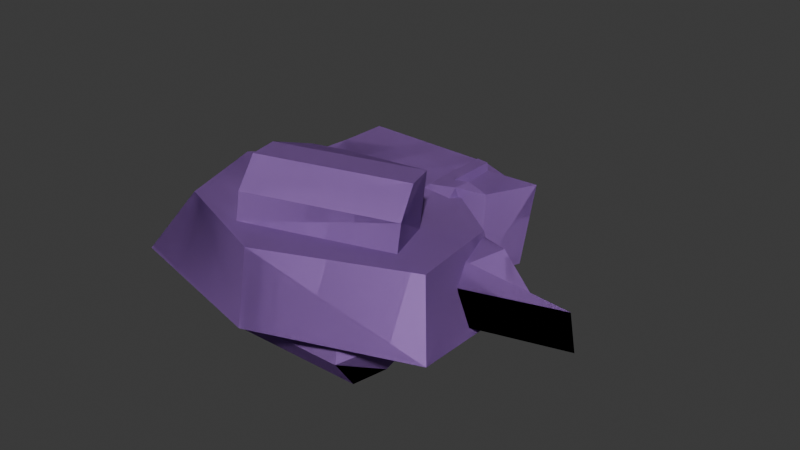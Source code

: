 # Source: wall_garbage.blend  (saved by Blender 4.2.66; exported with 4.5.12 LTS)
import bpy
from mathutils import Matrix  # noqa: F401  (used for matrix-valued properties, if any)

bpy.ops.wm.read_factory_settings(use_empty=True)
scene = bpy.context.scene
scene.name = 'Scene'

# ---- collections
col_collection = bpy.data.collections.new('Collection'); scene.collection.children.link(col_collection)

# ---- materials (node trees are filled in below, after node groups)
mat_adprojector_plaza_body_destroyed = bpy.data.materials.new('adprojector_plaza_body_destroyed')
mat_adprojector_plaza_body_destroyed.diffuse_color = (0.4179, 0.2162, 0.6235, 1.0)

# ---- material node trees

# ---- world
world_world = bpy.data.worlds.new('World'); scene.world = world_world
world_world.use_nodes = True; world_world.node_tree.nodes.clear()
_N = world_world.node_tree.nodes; _L = world_world.node_tree.links
n0 = _N.new('ShaderNodeOutputWorld'); n0.name = 'World Output'; n0.location = (300, 300)
n1 = _N.new('ShaderNodeBackground'); n1.name = 'Background'; n1.location = (10, 300)
n1.inputs[0].default_value = (0.05088, 0.05088, 0.05088, 1.0)
_L.new(n1.outputs[0], n0.inputs[0])
n0.is_active_output = True
world_world.color = (0.05088, 0.05088, 0.05088)
world_world.sun_shadow_jitter_overblur = 0.0

# ---- meshes
me_l6_big_wall = bpy.data.meshes.new('L6 big wall')
me_l6_big_wall.from_pydata([(11.59, -13.02, 24.21), (9.096, -8.675, 15.82), (-10.64, -1.018, 14.47), (-10.64, -0.3668, 18.17), (13.08, -17.05, 21.11), (-5.258, -24.91, 22.49), (-6.753, -20.87, 25.59), (9.096, -7.372, 23.21), (10.0, -25.36, 4.804), (-10.0, -16.16, -0.6254), (10.0, -22.32, 0.4599), (-21.12, -4.525, 4.938), (-19.9, -14.29, 6.66), (10.0, -24.71, 8.497), (-3.992, 23.38, 10.17), (-0.9185, 10.53, 12.44), (13.08, -17.71, 17.42), (1.574, -30.57, 19.69), (-15.23, -2.981, 14.82), (-21.32, 4.855, 13.44), (-26.05, 24.44, 9.986), (-9.245, -15.23, 24.6), (-5.258, -25.56, 18.8), (-15.23, -2.33, 18.51), (-10.0, -22.32, 0.4599), (-10.0, -25.36, 4.804), (-10.0, -24.71, 8.497), (-10.0, -0.0897, 4.156), (4.713, 19.89, 0.6333), (-0.000244, 24.53, -0.1852), (-30.0, 24.53, -0.1852), (15.0, -14.43, 6.684), (10.0, -16.16, -0.6254), (-5.0, -0.7408, 0.4629), (-2.015, 1.156, 3.936), (-10.0, -0.7408, 0.4629), (-0.9185, 8.796, 2.589), (-23.66, -24.71, 8.497), (1.574, -32.31, 9.837), (18.97, -19.91, 17.81), (14.23, -2.254, 14.69), (18.71, -3.781, 4.807), (1.533, 20.37, 10.7), (21.51, -22.8, 8.161), (-23.06, 13.11, 11.98), (-16.21, -22.64, 18.29), (-27.92, 5.123, 3.237), (-25.91, -4.655, 15.12)], [], [(16, 1, 4), (7, 4, 1), (4, 7, 0), (1, 3, 7), (3, 1, 2), (2, 23, 3), (23, 2, 18), (5, 0, 6), (0, 5, 4), (4, 22, 16), (22, 4, 5), (21, 0, 7), (0, 21, 6), (23, 7, 3), (7, 23, 21), (10, 25, 24), (25, 10, 8), (26, 8, 13), (8, 26, 25), (10, 9, 32), (9, 10, 24), (32, 35, 33), (35, 32, 9), (11, 27, 26), (27, 11, 30), (46, 30, 11), (12, 11, 26), (36, 29, 28), (29, 36, 30), (30, 36, 27), (27, 36, 34), (34, 36, 31), (41, 31, 36), (43, 31, 41), (31, 43, 13), (38, 13, 43), (37, 26, 13, 38), (12, 26, 37), (42, 14, 15), (2, 15, 14), (15, 2, 40), (1, 40, 2), (16, 40, 1), (40, 16, 39), (22, 39, 16), (39, 22, 17), (17, 22, 45), (18, 45, 22), (45, 18, 47), (47, 18, 19), (19, 18, 44), (2, 44, 18), (14, 44, 2), (44, 14, 20), (21, 5, 6), (5, 21, 22), (22, 21, 18), (23, 18, 21), (24, 25, 9), (26, 9, 25), (27, 9, 26), (9, 27, 35), (29, 42, 28), (20, 14, 29), (20, 29, 30), (31, 13, 8), (32, 8, 10), (31, 8, 32), (33, 31, 32), (33, 34, 31), (35, 34, 33), (35, 27, 34), (40, 36, 15), (40, 41, 36), (38, 45, 37), (17, 45, 38), (43, 40, 39), (40, 43, 41), (15, 28, 42), (15, 36, 28), (17, 43, 39), (43, 17, 38), (30, 44, 20), (45, 12, 37), (19, 46, 47), (11, 47, 46), (44, 46, 19), (29, 14, 42), (12, 45, 47), (46, 44, 30), (11, 12, 47)])
me_l6_big_wall.polygons.foreach_set('use_smooth', [True] * 91)
_k = set([(0, 4), (0, 6), (0, 7), (1, 2), (1, 7), (1, 16), (2, 3), (2, 18), (3, 7), (3, 23), (4, 5), (4, 16), (5, 6), (5, 22), (6, 21), (7, 21), (8, 10), (8, 13), (8, 25), (8, 31), (8, 32), (9, 24), (9, 32), (9, 35), (10, 24), (10, 32), (11, 12), (11, 46), (11, 47), (12, 37), (12, 45), (12, 47), (13, 26), (13, 31), (14, 20), (14, 29), (14, 42), (15, 36), (15, 40), (15, 42), (16, 22), (17, 38), (17, 39), (17, 45), (18, 22), (18, 23), (19, 44), (19, 46), (19, 47), (20, 30), (20, 44), (21, 23), (24, 25), (25, 26), (26, 27), (27, 34), (27, 35), (28, 29), (28, 36), (28, 42), (29, 30), (30, 46), (31, 32), (31, 34), (32, 33), (33, 34), (33, 35), (36, 41), (37, 38), (37, 45), (38, 43), (39, 40), (39, 43), (40, 41), (41, 43), (45, 47), (46, 47)])
me_l6_big_wall.attributes.new('sharp_edge', 'BOOLEAN', 'EDGE').data.foreach_set('value', [ (min(e.vertices), max(e.vertices)) in _k for e in me_l6_big_wall.edges])
_uv = me_l6_big_wall.uv_layers.new(name='UVMap_0')
_uv.uv.foreach_set('vector', [0.00898, 0.3174, 0.00898, 0.3881, 0.03683, 0.3174, 0.06468, 0.3881, 0.03683, 0.3174, 0.00898, 0.3881, 0.03683, 0.3174, 0.06468, 0.3881, 0.06468, 0.3439, 0.00898, 0.3881, 0.03683, 0.4942, 0.06468, 0.3881, 0.03683, 0.4942, 0.00898, 0.3881, 0.00898, 0.4942, 0.00898, 0.4942, 0.03683, 0.4942, 0.03683, 0.4942, 0.03683, 0.4942, 0.00898, 0.4942, 0.00898, 0.4942, 0.9387, 0.7782, 0.9124, 0.9903, 0.9124, 0.7782, 0.9124, 0.9903, 0.9387, 0.7782, 0.9387, 0.9903, 0.9387, 0.9903, 0.9844, 0.7782, 0.9844, 0.9903, 0.9844, 0.7782, 0.9387, 0.9903, 0.9387, 0.7782, 0.8685, 0.7782, 0.9124, 0.9903, 0.8685, 0.9903, 0.9124, 0.9903, 0.8685, 0.7782, 0.9124, 0.7782, 0.7632, 0.7782, 0.8685, 0.9903, 0.7632, 0.8312, 0.8685, 0.9903, 0.7632, 0.7782, 0.8685, 0.7782, 0.9124, 0.9903, 0.9387, 0.7782, 0.9124, 0.7782, 0.9387, 0.7782, 0.9124, 0.9903, 0.9387, 0.9903, 0.9387, 0.7782, 0.9387, 0.9903, 0.9388, 0.9903, 0.9387, 0.9903, 0.9387, 0.7782, 0.9387, 0.7782, 0.9124, 0.9903, 0.8685, 0.7782, 0.8685, 0.9903, 0.8685, 0.7782, 0.9124, 0.9903, 0.9124, 0.7782, 0.8685, 0.9903, 0.7632, 0.7782, 0.7632, 0.8312, 0.7632, 0.7782, 0.8685, 0.9903, 0.8685, 0.7782, 0.1994, 0.1595, 0.1667, 0.2663, 0.3367, 0.2674, 0.1667, 0.2663, 0.1994, 0.1595, 0.0, 0.133, 0.1471, 0.1525, 0.0, 0.133, 0.1994, 0.1595, 0.2297, 0.1635, 0.1994, 0.1595, 0.3367, 0.2674, 0.1065, 0.3268, 0.0, 0.333, 0.03142, 0.3644, 0.0, 0.333, 0.1065, 0.3268, 0.0, 0.133, 0.0, 0.133, 0.1065, 0.3268, 0.1667, 0.2663, 0.1667, 0.2663, 0.1065, 0.3268, 0.1667, 0.2996, 0.1667, 0.2996, 0.1065, 0.3268, 0.2667, 0.3996, 0.1917, 0.4577, 0.2667, 0.3996, 0.1065, 0.3268, 0.3237, 0.4834, 0.2667, 0.3996, 0.1917, 0.4577, 0.2667, 0.3996, 0.3237, 0.4834, 0.3333, 0.3996, 0.3848, 0.3434, 0.3333, 0.3996, 0.3237, 0.4834, 0.3448, 0.1788, 0.3367, 0.2674, 0.3333, 0.3996, 0.3848, 0.3434, 0.2297, 0.1635, 0.3367, 0.2674, 0.3448, 0.1788, 0.03142, 0.3644, 0.0, 0.333, 0.1065, 0.3268, 0.1847, 0.262, 0.1065, 0.3268, 0.0, 0.333, 0.1065, 0.3268, 0.1847, 0.262, 0.1917, 0.4577, 0.2365, 0.3936, 0.1917, 0.4577, 0.1847, 0.262, 0.2977, 0.4202, 0.1917, 0.4577, 0.2365, 0.3936, 0.1917, 0.4577, 0.2977, 0.4202, 0.3204, 0.4764, 0.3508, 0.2979, 0.3204, 0.4764, 0.2977, 0.4202, 0.3204, 0.4764, 0.3508, 0.2979, 0.3848, 0.3434, 0.3848, 0.3434, 0.3508, 0.2979, 0.3349, 0.1752, 0.198, 0.2314, 0.3349, 0.1752, 0.3508, 0.2979, 0.3349, 0.1752, 0.198, 0.2314, 0.1941, 0.1574, 0.1941, 0.1574, 0.198, 0.2314, 0.1356, 0.1501, 0.1356, 0.1501, 0.198, 0.2314, 0.08587, 0.1438, 0.1847, 0.262, 0.08587, 0.1438, 0.198, 0.2314, 0.0, 0.333, 0.08587, 0.1438, 0.1847, 0.262, 0.08587, 0.1438, 0.0, 0.333, 0.0, 0.133, 0.06468, 0.3881, 0.03683, 0.3174, 0.06468, 0.3439, 0.03683, 0.3174, 0.06468, 0.3881, 0.00898, 0.3174, 0.00898, 0.3174, 0.06468, 0.3881, 0.00898, 0.4942, 0.03683, 0.4942, 0.00898, 0.4942, 0.06468, 0.3881, 0.06505, 0.3439, 0.03719, 0.3174, 0.06505, 0.3881, 0.009342, 0.3174, 0.06505, 0.3881, 0.03719, 0.3174, 0.009342, 0.4942, 0.06505, 0.3881, 0.009342, 0.3174, 0.06505, 0.3881, 0.009342, 0.4942, 0.03719, 0.4942, 0.4694, 0.8227, 0.5365, 0.6804, 0.5365, 0.8227, 0.07404, 0.1673, 0.07404, 0.4385, 0.1711, 0.4385, 0.07404, 0.1673, 0.1711, 0.4385, 0.1711, 0.1673, 0.009342, 0.3881, 0.009342, 0.3174, 0.03719, 0.3174, 0.06505, 0.3881, 0.03719, 0.3174, 0.06505, 0.3439, 0.009342, 0.3881, 0.03719, 0.3174, 0.06505, 0.3881, 0.03719, 0.4942, 0.009342, 0.3881, 0.06505, 0.3881, 0.03719, 0.4942, 0.009342, 0.4942, 0.009342, 0.3881, 0.03719, 0.4942, 0.009342, 0.4942, 0.03719, 0.4942, 0.03719, 0.4942, 0.009342, 0.4942, 0.009342, 0.4942, 0.3784, 0.6916, 0.04516, 0.834, 0.04516, 0.6916, 0.3784, 0.6916, 0.3784, 0.834, 0.04516, 0.834, 0.3233, 0.8227, 0.5874, 0.6828, 0.5884, 0.8227, 0.3233, 0.6803, 0.5874, 0.6828, 0.3233, 0.8227, 0.7778, 0.8283, 0.6457, 0.687, 0.823, 0.6859, 0.6457, 0.687, 0.7778, 0.8283, 0.6435, 0.8283, 0.2565, 0.6972, 0.0773, 0.8396, 0.0773, 0.6972, 0.2565, 0.6972, 0.2565, 0.8396, 0.0773, 0.8396, 0.3233, 0.6803, 0.03678, 0.8212, 0.03957, 0.6803, 0.03678, 0.8212, 0.3233, 0.6803, 0.3233, 0.8227, 0.4314, 0.5927, 0.5268, 0.6667, 0.4314, 0.6667, 0.8036, 0.6667, 0.6793, 0.5927, 0.8036, 0.5927, 0.582, 0.6667, 0.5902, 0.5927, 0.647, 0.6667, 0.6466, 0.5927, 0.647, 0.6667, 0.5902, 0.5927, 0.5268, 0.6667, 0.5902, 0.5927, 0.582, 0.6667, 0.4694, 0.8227, 0.4694, 0.6804, 0.5365, 0.6804, 0.6793, 0.5927, 0.8036, 0.6667, 0.647, 0.6667, 0.5902, 0.5927, 0.5268, 0.6667, 0.4314, 0.5927, 0.6466, 0.5927, 0.6793, 0.5927, 0.647, 0.6667])
me_l6_big_wall.materials.append(mat_adprojector_plaza_body_destroyed)
me_l6_big_wall.update()
me_l6_small_wall = bpy.data.meshes.new('L6 small wall')
me_l6_small_wall.from_pydata([(22.67, -8.319, 5.964), (33.91, -12.12, 9.875), (-2.643, 2.881, 11.05), (3.915, 5.382, 14.74), (-0.6148, 5.381, 13.94), (2.064, 7.881, 13.15), (1.847, 15.62, 14.38), (1.99, 5.381, -0.8311), (-0.9052, 21.57, 1.196), (6.52, 5.382, -0.03303), (4.452, 7.881, -0.3974), (6.737, 7.88, 1.274), (4.235, 15.62, 0.8329), (2.064, 15.62, 13.15), (7.681, 7.286, 14.14), (3.914, 2.881, 12.2), (-13.59, 13.38, 9.115), (4.235, 7.881, 0.8329), (5.651, 2.881, 2.353), (-15.69, 14.72, -1.412), (0.6116, 17.22, 0.134), (1.99, 16.71, -0.8314), (4.452, 15.62, -0.3977), (5.599, 2.583, 2.344), (6.954, 7.88, 0.04336), (-0.6145, 16.71, 13.94), (-17.41, -7.119, 8.44), (33.04, -12.12, 14.8), (4.349, 7.88, 14.82), (1.847, 7.881, 14.38), (16.98, -8.962, 13.9), (-0.9068, 2.88, 1.197), (-15.68, -7.118, -1.409), (9.804, 13.17, 1.815), (-4.081, 18.42, 10.79), (-1.58, 17.22, 12.56), (12.04, 12.82, 14.9), (26.15, -4.27, 5.968), (19.17, -4.901, 14.89), (3.863, 2.583, 12.19), (-21.04, -12.12, 0.186), (-21.9, -12.12, 5.11)], [], [(32, 0, 40), (1, 40, 0), (40, 1, 41), (27, 41, 1), (2, 4, 35), (25, 35, 4), (3, 4, 15), (2, 15, 4), (29, 5, 6), (13, 6, 5), (21, 7, 20), (31, 20, 7), (20, 31, 8), (7, 18, 31), (18, 7, 9), (17, 24, 10), (24, 17, 11), (17, 22, 12), (22, 17, 10), (14, 13, 5), (13, 14, 36), (2, 39, 15), (39, 2, 38), (16, 2, 34), (2, 16, 26), (11, 12, 33), (12, 11, 17), (23, 31, 18), (31, 23, 37), (8, 32, 19), (32, 8, 31), (25, 20, 35), (20, 25, 21), (12, 21, 25), (21, 12, 22), (13, 25, 6), (25, 13, 12), (33, 12, 13), (39, 23, 15), (18, 15, 23), (9, 15, 18), (15, 9, 3), (24, 3, 9), (3, 24, 11), (10, 21, 22), (21, 10, 7), (7, 10, 9), (24, 9, 10), (6, 25, 29), (4, 29, 25), (3, 29, 4), (29, 3, 28), (41, 30, 26), (30, 41, 27), (2, 35, 34), (28, 14, 5), (28, 5, 29), (2, 26, 30), (30, 38, 2), (31, 37, 0), (32, 31, 0), (0, 37, 38), (30, 0, 38), (0, 30, 27), (0, 27, 1), (3, 11, 14), (14, 28, 3), (13, 36, 33), (34, 20, 8), (20, 34, 35), (11, 36, 14), (11, 33, 36), (23, 38, 37), (23, 39, 38), (16, 8, 19), (8, 16, 34), (40, 19, 32), (19, 40, 41), (16, 19, 41), (41, 26, 16)])
me_l6_small_wall.polygons.foreach_set('use_smooth', [True] * 80)
_k = set([(0, 1), (0, 30), (0, 32), (0, 37), (1, 27), (1, 40), (2, 4), (2, 15), (2, 34), (2, 35), (3, 4), (3, 11), (3, 14), (3, 15), (3, 28), (4, 25), (5, 13), (5, 14), (5, 29), (6, 13), (6, 25), (6, 29), (7, 9), (7, 21), (7, 31), (8, 19), (8, 20), (8, 31), (8, 34), (9, 18), (9, 24), (10, 17), (10, 22), (10, 24), (11, 14), (11, 17), (11, 24), (11, 33), (12, 17), (12, 22), (12, 33), (13, 36), (14, 28), (14, 36), (15, 39), (16, 19), (16, 26), (16, 34), (16, 41), (18, 23), (18, 31), (19, 32), (19, 40), (20, 21), (20, 34), (21, 22), (23, 37), (23, 39), (25, 35), (26, 30), (26, 41), (27, 30), (27, 41), (28, 29), (30, 38), (31, 37), (32, 40), (33, 36), (34, 35), (37, 38), (38, 39), (40, 41)])
me_l6_small_wall.attributes.new('sharp_edge', 'BOOLEAN', 'EDGE').data.foreach_set('value', [ (min(e.vertices), max(e.vertices)) in _k for e in me_l6_small_wall.edges])
_uv = me_l6_small_wall.uv_layers.new(name='UVMap_0')
_uv.uv.foreach_set('vector', [0.9333, 0.133, 0.9413, 0.3933, 0.9667, 0.09962, 0.9667, 0.4716, 0.9667, 0.09962, 0.9413, 0.3933, 0.9382, 0.06028, 0.9415, 0.4224, 0.9724, 0.05999, 0.9757, 0.4221, 0.9724, 0.05999, 0.9415, 0.4224, 0.8503, 0.1825, 0.8341, 0.1992, 0.7575, 0.1913, 0.7609, 0.1992, 0.7575, 0.1913, 0.8341, 0.1992, 0.8341, 0.23, 0.8341, 0.1992, 0.8503, 0.2271, 0.8503, 0.1825, 0.8503, 0.2271, 0.8341, 0.1992, 0.818, 0.216, 0.818, 0.216, 0.7679, 0.216, 0.7679, 0.216, 0.7679, 0.216, 0.818, 0.216, 0.7609, 0.1992, 0.8341, 0.1992, 0.7575, 0.1913, 0.8503, 0.1825, 0.7575, 0.1913, 0.8341, 0.1992, 0.7575, 0.1913, 0.8503, 0.1825, 0.7294, 0.1825, 0.8341, 0.1992, 0.8503, 0.2271, 0.8503, 0.1825, 0.8503, 0.2271, 0.8341, 0.1992, 0.8341, 0.23, 0.818, 0.216, 0.818, 0.233, 0.818, 0.216, 0.818, 0.233, 0.818, 0.216, 0.818, 0.233, 0.818, 0.216, 0.7679, 0.216, 0.7679, 0.216, 0.7679, 0.216, 0.818, 0.216, 0.818, 0.216, 0.3737, 0.3821, 0.3093, 0.3186, 0.3737, 0.3186, 0.3093, 0.3186, 0.3737, 0.3821, 0.3297, 0.4599, 0.8667, 0.233, 0.8687, 0.277, 0.8667, 0.2773, 0.8687, 0.277, 0.8667, 0.233, 0.9143, 0.4161, 0.7847, 0.1349, 0.8667, 0.233, 0.7421, 0.233, 0.8667, 0.233, 0.7847, 0.1349, 0.9333, 0.133, 0.2995, 0.3826, 0.364, 0.3191, 0.3436, 0.4604, 0.364, 0.3191, 0.2995, 0.3826, 0.2995, 0.3191, 0.8687, 0.277, 0.8667, 0.233, 0.8667, 0.2773, 0.8667, 0.233, 0.8687, 0.277, 0.9143, 0.4161, 0.7421, 0.233, 0.9333, 0.133, 0.7878, 0.1329, 0.9333, 0.133, 0.7421, 0.233, 0.8667, 0.233, 0.255, 0.7102, 0.05841, 0.6917, 0.238, 0.6917, 0.05841, 0.6917, 0.255, 0.7102, 0.04147, 0.7102, 0.05925, 0.749, 0.04147, 0.7102, 0.255, 0.7102, 0.04147, 0.7102, 0.05925, 0.749, 0.04146, 0.749, 0.2372, 0.749, 0.255, 0.7102, 0.255, 0.749, 0.255, 0.7102, 0.2372, 0.749, 0.05925, 0.749, 0.05925, 0.8367, 0.05925, 0.749, 0.2372, 0.749, 0.2175, 0.8531, 0.07517, 0.8531, 0.2175, 0.8487, 0.07517, 0.8487, 0.2175, 0.8487, 0.07517, 0.8531, 0.03959, 0.8126, 0.2175, 0.8487, 0.07517, 0.8487, 0.2175, 0.8487, 0.03959, 0.8126, 0.2531, 0.8126, 0.03957, 0.7765, 0.2531, 0.8126, 0.03959, 0.8126, 0.2531, 0.8126, 0.03957, 0.7765, 0.05736, 0.7765, 0.818, 0.216, 0.7609, 0.1992, 0.7679, 0.216, 0.7609, 0.1992, 0.818, 0.216, 0.8341, 0.1992, 0.8341, 0.1992, 0.818, 0.216, 0.8341, 0.23, 0.818, 0.233, 0.8341, 0.23, 0.818, 0.216, 0.7679, 0.216, 0.7609, 0.1992, 0.818, 0.216, 0.8341, 0.1992, 0.818, 0.216, 0.7609, 0.1992, 0.8341, 0.23, 0.818, 0.216, 0.8341, 0.1992, 0.818, 0.216, 0.8341, 0.23, 0.818, 0.233, 0.9667, 0.09962, 0.9413, 0.3933, 0.9333, 0.133, 0.9413, 0.3933, 0.9667, 0.09962, 0.9667, 0.4716, 0.8503, 0.1825, 0.7575, 0.1913, 0.7294, 0.1825, 0.818, 0.233, 0.818, 0.233, 0.818, 0.216, 0.818, 0.233, 0.818, 0.216, 0.818, 0.216, 0.8667, 0.233, 0.9333, 0.133, 0.9413, 0.3933, 0.9413, 0.3933, 0.9143, 0.4161, 0.8667, 0.233, 0.8667, 0.233, 0.9143, 0.4161, 0.9413, 0.3933, 0.9333, 0.133, 0.8667, 0.233, 0.9413, 0.3933, 0.06942, 0.7731, 0.06942, 0.72, 0.2117, 0.72, 0.2117, 0.7731, 0.06942, 0.7731, 0.2117, 0.72, 0.4157, 0.8252, 0.4157, 0.7, 0.5914, 0.727, 0.4157, 0.8252, 0.5914, 0.727, 0.5914, 0.7982, 0.2531, 0.8126, 0.05736, 0.7765, 0.2353, 0.7765, 0.2353, 0.7765, 0.2531, 0.7765, 0.2531, 0.8126, 0.2372, 0.749, 0.2372, 0.8367, 0.05925, 0.8367, 0.906, 0.6789, 0.9678, 0.8399, 0.906, 0.8212, 0.9678, 0.8399, 0.906, 0.6789, 0.9678, 0.6603, 0.05736, 0.7765, 0.2353, 0.6946, 0.2353, 0.7765, 0.05736, 0.7765, 0.05736, 0.6946, 0.2353, 0.6946, 0.05355, 0.8313, 0.3662, 0.6889, 0.3662, 0.8313, 0.05355, 0.8313, 0.05355, 0.6889, 0.3662, 0.6889, 0.4349, 0.7059, 0.2859, 0.6045, 0.438, 0.6045, 0.2859, 0.6045, 0.4349, 0.7059, 0.2859, 0.7059, 0.4411, 0.6045, 0.7175, 0.613, 0.4989, 0.6468, 0.005831, 0.6045, 0.2785, 0.6197, 0.2804, 0.6703, 0.004895, 0.706, 0.005831, 0.6045, 0.2804, 0.6703, 0.7231, 0.6446, 0.7825, 0.6045, 1.005, 0.6448])
me_l6_small_wall.materials.append(mat_adprojector_plaza_body_destroyed)
me_l6_small_wall.update()
me_l6_big_wall_001 = bpy.data.meshes.new('L6 big wall.001')
me_l6_big_wall_001.from_pydata([(11.59, -13.02, 24.21), (9.096, -8.675, 15.82), (-10.64, -1.018, 14.47), (-10.64, -0.3668, 18.17), (13.08, -17.05, 21.11), (-5.258, -24.91, 22.49), (-6.753, -20.87, 25.59), (9.096, -7.372, 23.21), (10.0, -25.36, 4.804), (-10.0, -16.16, -0.6254), (10.0, -22.32, 0.4599), (-21.12, -4.525, 4.938), (-19.9, -14.29, 6.66), (10.0, -24.71, 8.497), (-3.992, 23.38, 10.17), (-0.9185, 10.53, 12.44), (13.08, -17.71, 17.42), (1.574, -30.57, 19.69), (-15.23, -2.981, 14.82), (-21.32, 4.855, 13.44), (-26.05, 24.44, 9.986), (-9.245, -15.23, 24.6), (-5.258, -25.56, 18.8), (-15.23, -2.33, 18.51), (-10.0, -22.32, 0.4599), (-10.0, -25.36, 4.804), (-10.0, -24.71, 8.497), (-10.0, -0.0897, 4.156), (4.713, 19.89, 0.6333), (-0.000244, 24.53, -0.1852), (-30.0, 24.53, -0.1852), (15.0, -14.43, 6.684), (10.0, -16.16, -0.6254), (-5.0, -0.7408, 0.4629), (-2.015, 1.156, 3.936), (-10.0, -0.7408, 0.4629), (-0.9185, 8.796, 2.589), (-23.66, -24.71, 8.497), (1.574, -32.31, 9.837), (18.97, -19.91, 17.81), (14.23, -2.254, 14.69), (18.71, -3.781, 4.807), (1.533, 20.37, 10.7), (21.51, -22.8, 8.161), (-23.06, 13.11, 11.98), (-16.21, -22.64, 18.29), (-27.92, 5.123, 3.237), (-25.91, -4.655, 15.12)], [], [(16, 1, 4), (7, 4, 1), (4, 7, 0), (1, 3, 7), (3, 1, 2), (2, 23, 3), (23, 2, 18), (5, 0, 6), (0, 5, 4), (4, 22, 16), (22, 4, 5), (21, 0, 7), (0, 21, 6), (23, 7, 3), (7, 23, 21), (10, 25, 24), (25, 10, 8), (26, 8, 13), (8, 26, 25), (10, 9, 32), (9, 10, 24), (32, 35, 33), (35, 32, 9), (11, 27, 26), (27, 11, 30), (46, 30, 11), (12, 11, 26), (36, 29, 28), (29, 36, 30), (30, 36, 27), (27, 36, 34), (34, 36, 31), (41, 31, 36), (43, 31, 41), (31, 43, 13), (38, 13, 43), (37, 26, 13, 38), (12, 26, 37), (42, 14, 15), (2, 15, 14), (15, 2, 40), (1, 40, 2), (16, 40, 1), (40, 16, 39), (22, 39, 16), (39, 22, 17), (17, 22, 45), (18, 45, 22), (45, 18, 47), (47, 18, 19), (19, 18, 44), (2, 44, 18), (14, 44, 2), (44, 14, 20), (21, 5, 6), (5, 21, 22), (22, 21, 18), (23, 18, 21), (24, 25, 9), (26, 9, 25), (27, 9, 26), (9, 27, 35), (29, 42, 28), (20, 14, 29), (20, 29, 30), (31, 13, 8), (32, 8, 10), (31, 8, 32), (33, 31, 32), (33, 34, 31), (35, 34, 33), (35, 27, 34), (40, 36, 15), (40, 41, 36), (38, 45, 37), (17, 45, 38), (43, 40, 39), (40, 43, 41), (15, 28, 42), (15, 36, 28), (17, 43, 39), (43, 17, 38), (30, 44, 20), (45, 12, 37), (19, 46, 47), (11, 47, 46), (44, 46, 19), (29, 14, 42), (12, 45, 47), (46, 44, 30), (11, 12, 47)])
me_l6_big_wall_001.polygons.foreach_set('use_smooth', [True] * 91)
_k = set([(0, 4), (0, 6), (0, 7), (1, 2), (1, 7), (1, 16), (2, 3), (2, 18), (3, 7), (3, 23), (4, 5), (4, 16), (5, 6), (5, 22), (6, 21), (7, 21), (8, 10), (8, 13), (8, 25), (8, 31), (8, 32), (9, 24), (9, 32), (9, 35), (10, 24), (10, 32), (11, 12), (11, 46), (11, 47), (12, 37), (12, 45), (12, 47), (13, 26), (13, 31), (14, 20), (14, 29), (14, 42), (15, 36), (15, 40), (15, 42), (16, 22), (17, 38), (17, 39), (17, 45), (18, 22), (18, 23), (19, 44), (19, 46), (19, 47), (20, 30), (20, 44), (21, 23), (24, 25), (25, 26), (26, 27), (27, 34), (27, 35), (28, 29), (28, 36), (28, 42), (29, 30), (30, 46), (31, 32), (31, 34), (32, 33), (33, 34), (33, 35), (36, 41), (37, 38), (37, 45), (38, 43), (39, 40), (39, 43), (40, 41), (41, 43), (45, 47), (46, 47)])
me_l6_big_wall_001.attributes.new('sharp_edge', 'BOOLEAN', 'EDGE').data.foreach_set('value', [ (min(e.vertices), max(e.vertices)) in _k for e in me_l6_big_wall_001.edges])
_uv = me_l6_big_wall_001.uv_layers.new(name='UVMap_0')
_uv.uv.foreach_set('vector', [0.00898, 0.3174, 0.00898, 0.3881, 0.03683, 0.3174, 0.06468, 0.3881, 0.03683, 0.3174, 0.00898, 0.3881, 0.03683, 0.3174, 0.06468, 0.3881, 0.06468, 0.3439, 0.00898, 0.3881, 0.03683, 0.4942, 0.06468, 0.3881, 0.03683, 0.4942, 0.00898, 0.3881, 0.00898, 0.4942, 0.00898, 0.4942, 0.03683, 0.4942, 0.03683, 0.4942, 0.03683, 0.4942, 0.00898, 0.4942, 0.00898, 0.4942, 0.9387, 0.7782, 0.9124, 0.9903, 0.9124, 0.7782, 0.9124, 0.9903, 0.9387, 0.7782, 0.9387, 0.9903, 0.9387, 0.9903, 0.9844, 0.7782, 0.9844, 0.9903, 0.9844, 0.7782, 0.9387, 0.9903, 0.9387, 0.7782, 0.8685, 0.7782, 0.9124, 0.9903, 0.8685, 0.9903, 0.9124, 0.9903, 0.8685, 0.7782, 0.9124, 0.7782, 0.7632, 0.7782, 0.8685, 0.9903, 0.7632, 0.8312, 0.8685, 0.9903, 0.7632, 0.7782, 0.8685, 0.7782, 0.9124, 0.9903, 0.9387, 0.7782, 0.9124, 0.7782, 0.9387, 0.7782, 0.9124, 0.9903, 0.9387, 0.9903, 0.9387, 0.7782, 0.9387, 0.9903, 0.9388, 0.9903, 0.9387, 0.9903, 0.9387, 0.7782, 0.9387, 0.7782, 0.9124, 0.9903, 0.8685, 0.7782, 0.8685, 0.9903, 0.8685, 0.7782, 0.9124, 0.9903, 0.9124, 0.7782, 0.8685, 0.9903, 0.7632, 0.7782, 0.7632, 0.8312, 0.7632, 0.7782, 0.8685, 0.9903, 0.8685, 0.7782, 0.1994, 0.1595, 0.1667, 0.2663, 0.3367, 0.2674, 0.1667, 0.2663, 0.1994, 0.1595, 0.0, 0.133, 0.1471, 0.1525, 0.0, 0.133, 0.1994, 0.1595, 0.2297, 0.1635, 0.1994, 0.1595, 0.3367, 0.2674, 0.1065, 0.3268, 0.0, 0.333, 0.03142, 0.3644, 0.0, 0.333, 0.1065, 0.3268, 0.0, 0.133, 0.0, 0.133, 0.1065, 0.3268, 0.1667, 0.2663, 0.1667, 0.2663, 0.1065, 0.3268, 0.1667, 0.2996, 0.1667, 0.2996, 0.1065, 0.3268, 0.2667, 0.3996, 0.1917, 0.4577, 0.2667, 0.3996, 0.1065, 0.3268, 0.3237, 0.4834, 0.2667, 0.3996, 0.1917, 0.4577, 0.2667, 0.3996, 0.3237, 0.4834, 0.3333, 0.3996, 0.3848, 0.3434, 0.3333, 0.3996, 0.3237, 0.4834, 0.3448, 0.1788, 0.3367, 0.2674, 0.3333, 0.3996, 0.3848, 0.3434, 0.2297, 0.1635, 0.3367, 0.2674, 0.3448, 0.1788, 0.03142, 0.3644, 0.0, 0.333, 0.1065, 0.3268, 0.1847, 0.262, 0.1065, 0.3268, 0.0, 0.333, 0.1065, 0.3268, 0.1847, 0.262, 0.1917, 0.4577, 0.2365, 0.3936, 0.1917, 0.4577, 0.1847, 0.262, 0.2977, 0.4202, 0.1917, 0.4577, 0.2365, 0.3936, 0.1917, 0.4577, 0.2977, 0.4202, 0.3204, 0.4764, 0.3508, 0.2979, 0.3204, 0.4764, 0.2977, 0.4202, 0.3204, 0.4764, 0.3508, 0.2979, 0.3848, 0.3434, 0.3848, 0.3434, 0.3508, 0.2979, 0.3349, 0.1752, 0.198, 0.2314, 0.3349, 0.1752, 0.3508, 0.2979, 0.3349, 0.1752, 0.198, 0.2314, 0.1941, 0.1574, 0.1941, 0.1574, 0.198, 0.2314, 0.1356, 0.1501, 0.1356, 0.1501, 0.198, 0.2314, 0.08587, 0.1438, 0.1847, 0.262, 0.08587, 0.1438, 0.198, 0.2314, 0.0, 0.333, 0.08587, 0.1438, 0.1847, 0.262, 0.08587, 0.1438, 0.0, 0.333, 0.0, 0.133, 0.06468, 0.3881, 0.03683, 0.3174, 0.06468, 0.3439, 0.03683, 0.3174, 0.06468, 0.3881, 0.00898, 0.3174, 0.00898, 0.3174, 0.06468, 0.3881, 0.00898, 0.4942, 0.03683, 0.4942, 0.00898, 0.4942, 0.06468, 0.3881, 0.06505, 0.3439, 0.03719, 0.3174, 0.06505, 0.3881, 0.009342, 0.3174, 0.06505, 0.3881, 0.03719, 0.3174, 0.009342, 0.4942, 0.06505, 0.3881, 0.009342, 0.3174, 0.06505, 0.3881, 0.009342, 0.4942, 0.03719, 0.4942, 0.4694, 0.8227, 0.5365, 0.6804, 0.5365, 0.8227, 0.07404, 0.1673, 0.07404, 0.4385, 0.1711, 0.4385, 0.07404, 0.1673, 0.1711, 0.4385, 0.1711, 0.1673, 0.009342, 0.3881, 0.009342, 0.3174, 0.03719, 0.3174, 0.06505, 0.3881, 0.03719, 0.3174, 0.06505, 0.3439, 0.009342, 0.3881, 0.03719, 0.3174, 0.06505, 0.3881, 0.03719, 0.4942, 0.009342, 0.3881, 0.06505, 0.3881, 0.03719, 0.4942, 0.009342, 0.4942, 0.009342, 0.3881, 0.03719, 0.4942, 0.009342, 0.4942, 0.03719, 0.4942, 0.03719, 0.4942, 0.009342, 0.4942, 0.009342, 0.4942, 0.3784, 0.6916, 0.04516, 0.834, 0.04516, 0.6916, 0.3784, 0.6916, 0.3784, 0.834, 0.04516, 0.834, 0.3233, 0.8227, 0.5874, 0.6828, 0.5884, 0.8227, 0.3233, 0.6803, 0.5874, 0.6828, 0.3233, 0.8227, 0.7778, 0.8283, 0.6457, 0.687, 0.823, 0.6859, 0.6457, 0.687, 0.7778, 0.8283, 0.6435, 0.8283, 0.2565, 0.6972, 0.0773, 0.8396, 0.0773, 0.6972, 0.2565, 0.6972, 0.2565, 0.8396, 0.0773, 0.8396, 0.3233, 0.6803, 0.03678, 0.8212, 0.03957, 0.6803, 0.03678, 0.8212, 0.3233, 0.6803, 0.3233, 0.8227, 0.4314, 0.5927, 0.5268, 0.6667, 0.4314, 0.6667, 0.8036, 0.6667, 0.6793, 0.5927, 0.8036, 0.5927, 0.582, 0.6667, 0.5902, 0.5927, 0.647, 0.6667, 0.6466, 0.5927, 0.647, 0.6667, 0.5902, 0.5927, 0.5268, 0.6667, 0.5902, 0.5927, 0.582, 0.6667, 0.4694, 0.8227, 0.4694, 0.6804, 0.5365, 0.6804, 0.6793, 0.5927, 0.8036, 0.6667, 0.647, 0.6667, 0.5902, 0.5927, 0.5268, 0.6667, 0.4314, 0.5927, 0.6466, 0.5927, 0.6793, 0.5927, 0.647, 0.6667])
me_l6_big_wall_001.materials.append(mat_adprojector_plaza_body_destroyed)
me_l6_big_wall_001.update()
me_l6_small_wall_001 = bpy.data.meshes.new('L6 small wall.001')
me_l6_small_wall_001.from_pydata([(22.67, -8.319, 5.964), (33.91, -12.12, 9.875), (-2.643, 2.881, 11.05), (3.915, 5.382, 14.74), (-0.6148, 5.381, 13.94), (2.064, 7.881, 13.15), (1.847, 15.62, 14.38), (1.99, 5.381, -0.8311), (-0.9052, 21.57, 1.196), (6.52, 5.382, -0.03303), (4.452, 7.881, -0.3974), (6.737, 7.88, 1.274), (4.235, 15.62, 0.8329), (2.064, 15.62, 13.15), (7.681, 7.286, 14.14), (3.914, 2.881, 12.2), (-13.59, 13.38, 9.115), (4.235, 7.881, 0.8329), (5.651, 2.881, 2.353), (-15.69, 14.72, -1.412), (0.6116, 17.22, 0.134), (1.99, 16.71, -0.8314), (4.452, 15.62, -0.3977), (5.599, 2.583, 2.344), (6.954, 7.88, 0.04336), (-0.6145, 16.71, 13.94), (-17.41, -7.119, 8.44), (33.04, -12.12, 14.8), (4.349, 7.88, 14.82), (1.847, 7.881, 14.38), (16.98, -8.962, 13.9), (-0.9068, 2.88, 1.197), (-15.68, -7.118, -1.409), (9.804, 13.17, 1.815), (-4.081, 18.42, 10.79), (-1.58, 17.22, 12.56), (12.04, 12.82, 14.9), (26.15, -4.27, 5.968), (19.17, -4.901, 14.89), (3.863, 2.583, 12.19), (-21.04, -12.12, 0.186), (-21.9, -12.12, 5.11)], [], [(32, 0, 40), (1, 40, 0), (40, 1, 41), (27, 41, 1), (2, 4, 35), (25, 35, 4), (3, 4, 15), (2, 15, 4), (29, 5, 6), (13, 6, 5), (21, 7, 20), (31, 20, 7), (20, 31, 8), (7, 18, 31), (18, 7, 9), (17, 24, 10), (24, 17, 11), (17, 22, 12), (22, 17, 10), (14, 13, 5), (13, 14, 36), (2, 39, 15), (39, 2, 38), (16, 2, 34), (2, 16, 26), (11, 12, 33), (12, 11, 17), (23, 31, 18), (31, 23, 37), (8, 32, 19), (32, 8, 31), (25, 20, 35), (20, 25, 21), (12, 21, 25), (21, 12, 22), (13, 25, 6), (25, 13, 12), (33, 12, 13), (39, 23, 15), (18, 15, 23), (9, 15, 18), (15, 9, 3), (24, 3, 9), (3, 24, 11), (10, 21, 22), (21, 10, 7), (7, 10, 9), (24, 9, 10), (6, 25, 29), (4, 29, 25), (3, 29, 4), (29, 3, 28), (41, 30, 26), (30, 41, 27), (2, 35, 34), (28, 14, 5), (28, 5, 29), (2, 26, 30), (30, 38, 2), (31, 37, 0), (32, 31, 0), (0, 37, 38), (30, 0, 38), (0, 30, 27), (0, 27, 1), (3, 11, 14), (14, 28, 3), (13, 36, 33), (34, 20, 8), (20, 34, 35), (11, 36, 14), (11, 33, 36), (23, 38, 37), (23, 39, 38), (16, 8, 19), (8, 16, 34), (40, 19, 32), (19, 40, 41), (16, 19, 41), (41, 26, 16)])
me_l6_small_wall_001.polygons.foreach_set('use_smooth', [True] * 80)
_k = set([(0, 1), (0, 30), (0, 32), (0, 37), (1, 27), (1, 40), (2, 4), (2, 15), (2, 34), (2, 35), (3, 4), (3, 11), (3, 14), (3, 15), (3, 28), (4, 25), (5, 13), (5, 14), (5, 29), (6, 13), (6, 25), (6, 29), (7, 9), (7, 21), (7, 31), (8, 19), (8, 20), (8, 31), (8, 34), (9, 18), (9, 24), (10, 17), (10, 22), (10, 24), (11, 14), (11, 17), (11, 24), (11, 33), (12, 17), (12, 22), (12, 33), (13, 36), (14, 28), (14, 36), (15, 39), (16, 19), (16, 26), (16, 34), (16, 41), (18, 23), (18, 31), (19, 32), (19, 40), (20, 21), (20, 34), (21, 22), (23, 37), (23, 39), (25, 35), (26, 30), (26, 41), (27, 30), (27, 41), (28, 29), (30, 38), (31, 37), (32, 40), (33, 36), (34, 35), (37, 38), (38, 39), (40, 41)])
me_l6_small_wall_001.attributes.new('sharp_edge', 'BOOLEAN', 'EDGE').data.foreach_set('value', [ (min(e.vertices), max(e.vertices)) in _k for e in me_l6_small_wall_001.edges])
_uv = me_l6_small_wall_001.uv_layers.new(name='UVMap_0')
_uv.uv.foreach_set('vector', [0.9333, 0.133, 0.9413, 0.3933, 0.9667, 0.09962, 0.9667, 0.4716, 0.9667, 0.09962, 0.9413, 0.3933, 0.9382, 0.06028, 0.9415, 0.4224, 0.9724, 0.05999, 0.9757, 0.4221, 0.9724, 0.05999, 0.9415, 0.4224, 0.8503, 0.1825, 0.8341, 0.1992, 0.7575, 0.1913, 0.7609, 0.1992, 0.7575, 0.1913, 0.8341, 0.1992, 0.8341, 0.23, 0.8341, 0.1992, 0.8503, 0.2271, 0.8503, 0.1825, 0.8503, 0.2271, 0.8341, 0.1992, 0.818, 0.216, 0.818, 0.216, 0.7679, 0.216, 0.7679, 0.216, 0.7679, 0.216, 0.818, 0.216, 0.7609, 0.1992, 0.8341, 0.1992, 0.7575, 0.1913, 0.8503, 0.1825, 0.7575, 0.1913, 0.8341, 0.1992, 0.7575, 0.1913, 0.8503, 0.1825, 0.7294, 0.1825, 0.8341, 0.1992, 0.8503, 0.2271, 0.8503, 0.1825, 0.8503, 0.2271, 0.8341, 0.1992, 0.8341, 0.23, 0.818, 0.216, 0.818, 0.233, 0.818, 0.216, 0.818, 0.233, 0.818, 0.216, 0.818, 0.233, 0.818, 0.216, 0.7679, 0.216, 0.7679, 0.216, 0.7679, 0.216, 0.818, 0.216, 0.818, 0.216, 0.3737, 0.3821, 0.3093, 0.3186, 0.3737, 0.3186, 0.3093, 0.3186, 0.3737, 0.3821, 0.3297, 0.4599, 0.8667, 0.233, 0.8687, 0.277, 0.8667, 0.2773, 0.8687, 0.277, 0.8667, 0.233, 0.9143, 0.4161, 0.7847, 0.1349, 0.8667, 0.233, 0.7421, 0.233, 0.8667, 0.233, 0.7847, 0.1349, 0.9333, 0.133, 0.2995, 0.3826, 0.364, 0.3191, 0.3436, 0.4604, 0.364, 0.3191, 0.2995, 0.3826, 0.2995, 0.3191, 0.8687, 0.277, 0.8667, 0.233, 0.8667, 0.2773, 0.8667, 0.233, 0.8687, 0.277, 0.9143, 0.4161, 0.7421, 0.233, 0.9333, 0.133, 0.7878, 0.1329, 0.9333, 0.133, 0.7421, 0.233, 0.8667, 0.233, 0.255, 0.7102, 0.05841, 0.6917, 0.238, 0.6917, 0.05841, 0.6917, 0.255, 0.7102, 0.04147, 0.7102, 0.05925, 0.749, 0.04147, 0.7102, 0.255, 0.7102, 0.04147, 0.7102, 0.05925, 0.749, 0.04146, 0.749, 0.2372, 0.749, 0.255, 0.7102, 0.255, 0.749, 0.255, 0.7102, 0.2372, 0.749, 0.05925, 0.749, 0.05925, 0.8367, 0.05925, 0.749, 0.2372, 0.749, 0.2175, 0.8531, 0.07517, 0.8531, 0.2175, 0.8487, 0.07517, 0.8487, 0.2175, 0.8487, 0.07517, 0.8531, 0.03959, 0.8126, 0.2175, 0.8487, 0.07517, 0.8487, 0.2175, 0.8487, 0.03959, 0.8126, 0.2531, 0.8126, 0.03957, 0.7765, 0.2531, 0.8126, 0.03959, 0.8126, 0.2531, 0.8126, 0.03957, 0.7765, 0.05736, 0.7765, 0.818, 0.216, 0.7609, 0.1992, 0.7679, 0.216, 0.7609, 0.1992, 0.818, 0.216, 0.8341, 0.1992, 0.8341, 0.1992, 0.818, 0.216, 0.8341, 0.23, 0.818, 0.233, 0.8341, 0.23, 0.818, 0.216, 0.7679, 0.216, 0.7609, 0.1992, 0.818, 0.216, 0.8341, 0.1992, 0.818, 0.216, 0.7609, 0.1992, 0.8341, 0.23, 0.818, 0.216, 0.8341, 0.1992, 0.818, 0.216, 0.8341, 0.23, 0.818, 0.233, 0.9667, 0.09962, 0.9413, 0.3933, 0.9333, 0.133, 0.9413, 0.3933, 0.9667, 0.09962, 0.9667, 0.4716, 0.8503, 0.1825, 0.7575, 0.1913, 0.7294, 0.1825, 0.818, 0.233, 0.818, 0.233, 0.818, 0.216, 0.818, 0.233, 0.818, 0.216, 0.818, 0.216, 0.8667, 0.233, 0.9333, 0.133, 0.9413, 0.3933, 0.9413, 0.3933, 0.9143, 0.4161, 0.8667, 0.233, 0.8667, 0.233, 0.9143, 0.4161, 0.9413, 0.3933, 0.9333, 0.133, 0.8667, 0.233, 0.9413, 0.3933, 0.06942, 0.7731, 0.06942, 0.72, 0.2117, 0.72, 0.2117, 0.7731, 0.06942, 0.7731, 0.2117, 0.72, 0.4157, 0.8252, 0.4157, 0.7, 0.5914, 0.727, 0.4157, 0.8252, 0.5914, 0.727, 0.5914, 0.7982, 0.2531, 0.8126, 0.05736, 0.7765, 0.2353, 0.7765, 0.2353, 0.7765, 0.2531, 0.7765, 0.2531, 0.8126, 0.2372, 0.749, 0.2372, 0.8367, 0.05925, 0.8367, 0.906, 0.6789, 0.9678, 0.8399, 0.906, 0.8212, 0.9678, 0.8399, 0.906, 0.6789, 0.9678, 0.6603, 0.05736, 0.7765, 0.2353, 0.6946, 0.2353, 0.7765, 0.05736, 0.7765, 0.05736, 0.6946, 0.2353, 0.6946, 0.05355, 0.8313, 0.3662, 0.6889, 0.3662, 0.8313, 0.05355, 0.8313, 0.05355, 0.6889, 0.3662, 0.6889, 0.4349, 0.7059, 0.2859, 0.6045, 0.438, 0.6045, 0.2859, 0.6045, 0.4349, 0.7059, 0.2859, 0.7059, 0.4411, 0.6045, 0.7175, 0.613, 0.4989, 0.6468, 0.005831, 0.6045, 0.2785, 0.6197, 0.2804, 0.6703, 0.004895, 0.706, 0.005831, 0.6045, 0.2804, 0.6703, 0.7231, 0.6446, 0.7825, 0.6045, 1.005, 0.6448])
me_l6_small_wall_001.materials.append(mat_adprojector_plaza_body_destroyed)
me_l6_small_wall_001.update()
arm_armature = bpy.data.armatures.new('Armature')  # bones are not reproduced

# ---- objects
ob_armature = bpy.data.objects.new('Armature', arm_armature)
ob_l6_big_wall = bpy.data.objects.new('L6 big wall', me_l6_big_wall)
ob_l6_small_wall = bpy.data.objects.new('L6 small wall', me_l6_small_wall)
ob_ground_point = bpy.data.objects.new('#ground_point', None)
ob_big_wall = bpy.data.objects.new('@big wall', me_l6_big_wall_001)
ob_small_wall = bpy.data.objects.new('@small wall', me_l6_small_wall_001)

# ---- transforms, parenting, visibility, modifiers, constraints
ob_armature.location = (0.0, 0.0, 0.0)
ob_l6_big_wall.parent = ob_armature
ob_l6_big_wall.location = (0.0, 0.0, 0.0)
_vg = ob_l6_big_wall.vertex_groups.new(name='b_root')
_vg.add([0, 1, 2, 3, 4, 5, 6, 7, 8, 9, 10, 11, 12, 13, 14, 15, 16, 17, 18, 19, 20, 21, 22, 23, 24, 25, 26, 27, 28, 29, 30, 31, 32, 33, 34, 35, 36, 37, 38, 39, 40, 41, 42, 43, 44, 45, 46, 47], 1.0, 'REPLACE')
_m = ob_l6_big_wall.modifiers.new('Armature', 'ARMATURE')
_m.object = ob_armature
ob_l6_small_wall.parent = ob_armature
ob_l6_small_wall.location = (0.0, 0.0, 0.0)
_vg = ob_l6_small_wall.vertex_groups.new(name='b_root')
_vg.add([0, 1, 2, 3, 4, 5, 6, 7, 8, 9, 10, 11, 12, 13, 14, 15, 16, 17, 18, 19, 20, 21, 22, 23, 24, 25, 26, 27, 28, 29, 30, 31, 32, 33, 34, 35, 36, 37, 38, 39, 40, 41], 1.0, 'REPLACE')
_m = ob_l6_small_wall.modifiers.new('Armature', 'ARMATURE')
_m.object = ob_armature
ob_ground_point.parent = ob_armature
ob_ground_point.location = (0.0, -1.0, 0.0)
ob_ground_point.rotation_euler = (0.0, 0.0, -2e-06)
ob_ground_point.empty_display_type = 'ARROWS'
ob_big_wall.parent = ob_armature
ob_big_wall.location = (0.0, 0.0, 0.0)
_vg = ob_big_wall.vertex_groups.new(name='b_root')
_vg.add([0, 1, 2, 3, 4, 5, 6, 7, 8, 9, 10, 11, 12, 13, 14, 15, 16, 17, 18, 19, 20, 21, 22, 23, 24, 25, 26, 27, 28, 29, 30, 31, 32, 33, 34, 35, 36, 37, 38, 39, 40, 41, 42, 43, 44, 45, 46, 47], 1.0, 'REPLACE')
_m = ob_big_wall.modifiers.new('Armature', 'ARMATURE')
_m.object = ob_armature
ob_small_wall.parent = ob_armature
ob_small_wall.location = (0.0, 0.0, 0.0)
_vg = ob_small_wall.vertex_groups.new(name='b_root')
_vg.add([0, 1, 2, 3, 4, 5, 6, 7, 8, 9, 10, 11, 12, 13, 14, 15, 16, 17, 18, 19, 20, 21, 22, 23, 24, 25, 26, 27, 28, 29, 30, 31, 32, 33, 34, 35, 36, 37, 38, 39, 40, 41], 1.0, 'REPLACE')
_m = ob_small_wall.modifiers.new('Armature', 'ARMATURE')
_m.object = ob_armature

# ---- collection membership
col_collection.objects.link(ob_armature)
col_collection.objects.link(ob_l6_big_wall)
col_collection.objects.link(ob_l6_small_wall)
col_collection.objects.link(ob_ground_point)
col_collection.objects.link(ob_big_wall)
col_collection.objects.link(ob_small_wall)

# ---- scene / render settings (as saved in the file)
scene.frame_start = 1; scene.frame_end = 250; scene.frame_set(1)
scene.render.engine = 'BLENDER_EEVEE_NEXT'
bpy.context.view_layer.update()

# ---- added for rendering (the .blend has no active camera and no usable light): camera, sun
cam_auto = bpy.data.cameras.new('AutoCamera')
cam_auto.lens = 50.0
cam_auto.sensor_width = 36.0
cam_auto.clip_end = 1456.38
ob_auto_camera = bpy.data.objects.new('AutoCamera', cam_auto)
scene.collection.objects.link(ob_auto_camera)
ob_auto_camera.location = (84.9396, -103.472, 78.477)
ob_auto_camera.rotation_euler = (1.09748, -7.21219e-08, 0.694738)
scene.camera = ob_auto_camera
light_auto_sun = bpy.data.lights.new('AutoSun', 'SUN')
light_auto_sun.energy = 3.0
light_auto_sun.angle = 0.0523599
ob_auto_sun = bpy.data.objects.new('AutoSun', light_auto_sun)
scene.collection.objects.link(ob_auto_sun)
ob_auto_sun.rotation_euler = (0.872665, 0.174533, 0.523599)
bpy.context.view_layer.update()
